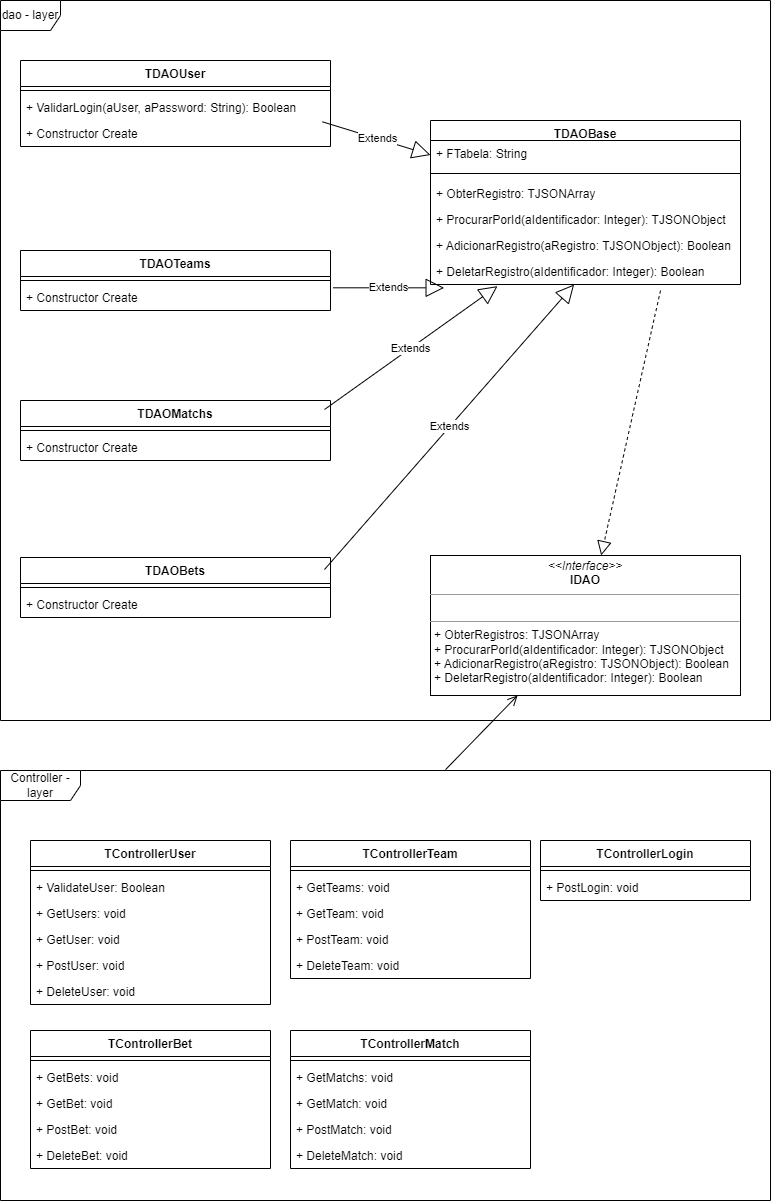

The diagram above was exported from draw.io. Its source (the exported page's mxGraphModel, read from the mxfile embedded in the PNG):
<mxGraphModel dx="1134" dy="2226" grid="1" gridSize="10" guides="1" tooltips="1" connect="1" arrows="1" fold="1" page="1" pageScale="1" pageWidth="827" pageHeight="1169" math="0" shadow="0">
  <root>
    <mxCell id="0" />
    <mxCell id="1" parent="0" />
    <mxCell id="qS6DiDYk2PjgTgFD92xH-4" value="dao - layer" style="shape=umlFrame;whiteSpace=wrap;html=1;pointerEvents=0;" vertex="1" parent="1">
      <mxGeometry x="330" y="-40" width="770" height="720" as="geometry" />
    </mxCell>
    <mxCell id="qS6DiDYk2PjgTgFD92xH-14" value="TDAOUser" style="swimlane;fontStyle=1;align=center;verticalAlign=top;childLayout=stackLayout;horizontal=1;startSize=26;horizontalStack=0;resizeParent=1;resizeParentMax=0;resizeLast=0;collapsible=1;marginBottom=0;" vertex="1" parent="1">
      <mxGeometry x="350" y="20" width="310" height="86" as="geometry">
        <mxRectangle x="350" y="190" width="100" height="30" as="alternateBounds" />
      </mxGeometry>
    </mxCell>
    <mxCell id="qS6DiDYk2PjgTgFD92xH-16" value="" style="line;strokeWidth=1;fillColor=none;align=left;verticalAlign=middle;spacingTop=-1;spacingLeft=3;spacingRight=3;rotatable=0;labelPosition=right;points=[];portConstraint=eastwest;strokeColor=inherit;" vertex="1" parent="qS6DiDYk2PjgTgFD92xH-14">
      <mxGeometry y="26" width="310" height="8" as="geometry" />
    </mxCell>
    <mxCell id="qS6DiDYk2PjgTgFD92xH-22" value="+ ValidarLogin(aUser, aPassword: String): Boolean" style="text;strokeColor=none;fillColor=none;align=left;verticalAlign=top;spacingLeft=4;spacingRight=4;overflow=hidden;rotatable=0;points=[[0,0.5],[1,0.5]];portConstraint=eastwest;" vertex="1" parent="qS6DiDYk2PjgTgFD92xH-14">
      <mxGeometry y="34" width="310" height="26" as="geometry" />
    </mxCell>
    <mxCell id="qS6DiDYk2PjgTgFD92xH-112" value="+ Constructor Create" style="text;strokeColor=none;fillColor=none;align=left;verticalAlign=top;spacingLeft=4;spacingRight=4;overflow=hidden;rotatable=0;points=[[0,0.5],[1,0.5]];portConstraint=eastwest;" vertex="1" parent="qS6DiDYk2PjgTgFD92xH-14">
      <mxGeometry y="60" width="310" height="26" as="geometry" />
    </mxCell>
    <mxCell id="qS6DiDYk2PjgTgFD92xH-23" value="TDAOTeams&#10;" style="swimlane;fontStyle=1;align=center;verticalAlign=top;childLayout=stackLayout;horizontal=1;startSize=26;horizontalStack=0;resizeParent=1;resizeParentMax=0;resizeLast=0;collapsible=1;marginBottom=0;" vertex="1" parent="1">
      <mxGeometry x="350" y="210" width="310" height="60" as="geometry" />
    </mxCell>
    <mxCell id="qS6DiDYk2PjgTgFD92xH-25" value="" style="line;strokeWidth=1;fillColor=none;align=left;verticalAlign=middle;spacingTop=-1;spacingLeft=3;spacingRight=3;rotatable=0;labelPosition=right;points=[];portConstraint=eastwest;strokeColor=inherit;" vertex="1" parent="qS6DiDYk2PjgTgFD92xH-23">
      <mxGeometry y="26" width="310" height="8" as="geometry" />
    </mxCell>
    <mxCell id="qS6DiDYk2PjgTgFD92xH-113" value="+ Constructor Create" style="text;strokeColor=none;fillColor=none;align=left;verticalAlign=top;spacingLeft=4;spacingRight=4;overflow=hidden;rotatable=0;points=[[0,0.5],[1,0.5]];portConstraint=eastwest;" vertex="1" parent="qS6DiDYk2PjgTgFD92xH-23">
      <mxGeometry y="34" width="310" height="26" as="geometry" />
    </mxCell>
    <mxCell id="qS6DiDYk2PjgTgFD92xH-30" value="TDAOMatchs&#10;" style="swimlane;fontStyle=1;align=center;verticalAlign=top;childLayout=stackLayout;horizontal=1;startSize=26;horizontalStack=0;resizeParent=1;resizeParentMax=0;resizeLast=0;collapsible=1;marginBottom=0;" vertex="1" parent="1">
      <mxGeometry x="350" y="360" width="310" height="60" as="geometry" />
    </mxCell>
    <mxCell id="qS6DiDYk2PjgTgFD92xH-31" value="" style="line;strokeWidth=1;fillColor=none;align=left;verticalAlign=middle;spacingTop=-1;spacingLeft=3;spacingRight=3;rotatable=0;labelPosition=right;points=[];portConstraint=eastwest;strokeColor=inherit;" vertex="1" parent="qS6DiDYk2PjgTgFD92xH-30">
      <mxGeometry y="26" width="310" height="8" as="geometry" />
    </mxCell>
    <mxCell id="qS6DiDYk2PjgTgFD92xH-115" value="+ Constructor Create" style="text;strokeColor=none;fillColor=none;align=left;verticalAlign=top;spacingLeft=4;spacingRight=4;overflow=hidden;rotatable=0;points=[[0,0.5],[1,0.5]];portConstraint=eastwest;" vertex="1" parent="qS6DiDYk2PjgTgFD92xH-30">
      <mxGeometry y="34" width="310" height="26" as="geometry" />
    </mxCell>
    <mxCell id="qS6DiDYk2PjgTgFD92xH-36" value="TDAOBets" style="swimlane;fontStyle=1;align=center;verticalAlign=top;childLayout=stackLayout;horizontal=1;startSize=26;horizontalStack=0;resizeParent=1;resizeParentMax=0;resizeLast=0;collapsible=1;marginBottom=0;" vertex="1" parent="1">
      <mxGeometry x="350" y="517" width="310" height="60" as="geometry">
        <mxRectangle x="350" y="190" width="100" height="30" as="alternateBounds" />
      </mxGeometry>
    </mxCell>
    <mxCell id="qS6DiDYk2PjgTgFD92xH-37" value="" style="line;strokeWidth=1;fillColor=none;align=left;verticalAlign=middle;spacingTop=-1;spacingLeft=3;spacingRight=3;rotatable=0;labelPosition=right;points=[];portConstraint=eastwest;strokeColor=inherit;" vertex="1" parent="qS6DiDYk2PjgTgFD92xH-36">
      <mxGeometry y="26" width="310" height="8" as="geometry" />
    </mxCell>
    <mxCell id="qS6DiDYk2PjgTgFD92xH-116" value="+ Constructor Create" style="text;strokeColor=none;fillColor=none;align=left;verticalAlign=top;spacingLeft=4;spacingRight=4;overflow=hidden;rotatable=0;points=[[0,0.5],[1,0.5]];portConstraint=eastwest;" vertex="1" parent="qS6DiDYk2PjgTgFD92xH-36">
      <mxGeometry y="34" width="310" height="26" as="geometry" />
    </mxCell>
    <mxCell id="qS6DiDYk2PjgTgFD92xH-43" value="&lt;p style=&quot;margin:0px;margin-top:4px;text-align:center;&quot;&gt;&lt;i&gt;&amp;lt;&amp;lt;Interface&amp;gt;&amp;gt;&lt;/i&gt;&lt;br&gt;&lt;b&gt;IDAO&lt;/b&gt;&lt;/p&gt;&lt;hr size=&quot;1&quot;&gt;&lt;p style=&quot;margin:0px;margin-left:4px;&quot;&gt;&lt;br&gt;&lt;/p&gt;&lt;hr size=&quot;1&quot;&gt;&lt;p style=&quot;margin:0px;margin-left:4px;&quot;&gt;+ ObterRegistros: TJSONArray&lt;/p&gt;&lt;p style=&quot;margin:0px;margin-left:4px;&quot;&gt;+ ProcurarPorId(aIdentificador: Integer): TJSONObject&lt;/p&gt;&lt;p style=&quot;margin:0px;margin-left:4px;&quot;&gt;+ AdicionarRegistro(aRegistro: TJSONObject): Boolean&lt;/p&gt;&lt;p style=&quot;margin:0px;margin-left:4px;&quot;&gt;+ DeletarRegistro(aIdentificador: Integer): Boolean&lt;/p&gt;" style="verticalAlign=top;align=left;overflow=fill;fontSize=12;fontFamily=Helvetica;html=1;" vertex="1" parent="1">
      <mxGeometry x="760" y="515" width="310" height="140" as="geometry" />
    </mxCell>
    <mxCell id="qS6DiDYk2PjgTgFD92xH-53" value="Controller - layer" style="shape=umlFrame;whiteSpace=wrap;html=1;pointerEvents=0;width=80;height=30;" vertex="1" parent="1">
      <mxGeometry x="330" y="730" width="770" height="430" as="geometry" />
    </mxCell>
    <mxCell id="qS6DiDYk2PjgTgFD92xH-54" value="TControllerUser&#10;" style="swimlane;fontStyle=1;align=center;verticalAlign=top;childLayout=stackLayout;horizontal=1;startSize=26;horizontalStack=0;resizeParent=1;resizeParentMax=0;resizeLast=0;collapsible=1;marginBottom=0;" vertex="1" parent="1">
      <mxGeometry x="360" y="800" width="240" height="164" as="geometry" />
    </mxCell>
    <mxCell id="qS6DiDYk2PjgTgFD92xH-56" value="" style="line;strokeWidth=1;fillColor=none;align=left;verticalAlign=middle;spacingTop=-1;spacingLeft=3;spacingRight=3;rotatable=0;labelPosition=right;points=[];portConstraint=eastwest;strokeColor=inherit;" vertex="1" parent="qS6DiDYk2PjgTgFD92xH-54">
      <mxGeometry y="26" width="240" height="8" as="geometry" />
    </mxCell>
    <mxCell id="qS6DiDYk2PjgTgFD92xH-57" value="+ ValidateUser: Boolean" style="text;strokeColor=none;fillColor=none;align=left;verticalAlign=top;spacingLeft=4;spacingRight=4;overflow=hidden;rotatable=0;points=[[0,0.5],[1,0.5]];portConstraint=eastwest;" vertex="1" parent="qS6DiDYk2PjgTgFD92xH-54">
      <mxGeometry y="34" width="240" height="26" as="geometry" />
    </mxCell>
    <mxCell id="qS6DiDYk2PjgTgFD92xH-58" value="+ GetUsers: void&#10;" style="text;strokeColor=none;fillColor=none;align=left;verticalAlign=top;spacingLeft=4;spacingRight=4;overflow=hidden;rotatable=0;points=[[0,0.5],[1,0.5]];portConstraint=eastwest;" vertex="1" parent="qS6DiDYk2PjgTgFD92xH-54">
      <mxGeometry y="60" width="240" height="26" as="geometry" />
    </mxCell>
    <mxCell id="qS6DiDYk2PjgTgFD92xH-59" value="+ GetUser: void&#10;" style="text;strokeColor=none;fillColor=none;align=left;verticalAlign=top;spacingLeft=4;spacingRight=4;overflow=hidden;rotatable=0;points=[[0,0.5],[1,0.5]];portConstraint=eastwest;" vertex="1" parent="qS6DiDYk2PjgTgFD92xH-54">
      <mxGeometry y="86" width="240" height="26" as="geometry" />
    </mxCell>
    <mxCell id="qS6DiDYk2PjgTgFD92xH-60" value="+ PostUser: void" style="text;strokeColor=none;fillColor=none;align=left;verticalAlign=top;spacingLeft=4;spacingRight=4;overflow=hidden;rotatable=0;points=[[0,0.5],[1,0.5]];portConstraint=eastwest;" vertex="1" parent="qS6DiDYk2PjgTgFD92xH-54">
      <mxGeometry y="112" width="240" height="26" as="geometry" />
    </mxCell>
    <mxCell id="qS6DiDYk2PjgTgFD92xH-61" value="+ DeleteUser: void" style="text;strokeColor=none;fillColor=none;align=left;verticalAlign=top;spacingLeft=4;spacingRight=4;overflow=hidden;rotatable=0;points=[[0,0.5],[1,0.5]];portConstraint=eastwest;" vertex="1" parent="qS6DiDYk2PjgTgFD92xH-54">
      <mxGeometry y="138" width="240" height="26" as="geometry" />
    </mxCell>
    <mxCell id="qS6DiDYk2PjgTgFD92xH-62" value="TControllerTeam" style="swimlane;fontStyle=1;align=center;verticalAlign=top;childLayout=stackLayout;horizontal=1;startSize=26;horizontalStack=0;resizeParent=1;resizeParentMax=0;resizeLast=0;collapsible=1;marginBottom=0;" vertex="1" parent="1">
      <mxGeometry x="620" y="800" width="240" height="138" as="geometry" />
    </mxCell>
    <mxCell id="qS6DiDYk2PjgTgFD92xH-63" value="" style="line;strokeWidth=1;fillColor=none;align=left;verticalAlign=middle;spacingTop=-1;spacingLeft=3;spacingRight=3;rotatable=0;labelPosition=right;points=[];portConstraint=eastwest;strokeColor=inherit;" vertex="1" parent="qS6DiDYk2PjgTgFD92xH-62">
      <mxGeometry y="26" width="240" height="8" as="geometry" />
    </mxCell>
    <mxCell id="qS6DiDYk2PjgTgFD92xH-65" value="+ GetTeams: void&#10;" style="text;strokeColor=none;fillColor=none;align=left;verticalAlign=top;spacingLeft=4;spacingRight=4;overflow=hidden;rotatable=0;points=[[0,0.5],[1,0.5]];portConstraint=eastwest;" vertex="1" parent="qS6DiDYk2PjgTgFD92xH-62">
      <mxGeometry y="34" width="240" height="26" as="geometry" />
    </mxCell>
    <mxCell id="qS6DiDYk2PjgTgFD92xH-66" value="+ GetTeam: void&#10;" style="text;strokeColor=none;fillColor=none;align=left;verticalAlign=top;spacingLeft=4;spacingRight=4;overflow=hidden;rotatable=0;points=[[0,0.5],[1,0.5]];portConstraint=eastwest;" vertex="1" parent="qS6DiDYk2PjgTgFD92xH-62">
      <mxGeometry y="60" width="240" height="26" as="geometry" />
    </mxCell>
    <mxCell id="qS6DiDYk2PjgTgFD92xH-67" value="+ PostTeam: void" style="text;strokeColor=none;fillColor=none;align=left;verticalAlign=top;spacingLeft=4;spacingRight=4;overflow=hidden;rotatable=0;points=[[0,0.5],[1,0.5]];portConstraint=eastwest;" vertex="1" parent="qS6DiDYk2PjgTgFD92xH-62">
      <mxGeometry y="86" width="240" height="26" as="geometry" />
    </mxCell>
    <mxCell id="qS6DiDYk2PjgTgFD92xH-68" value="+ DeleteTeam: void" style="text;strokeColor=none;fillColor=none;align=left;verticalAlign=top;spacingLeft=4;spacingRight=4;overflow=hidden;rotatable=0;points=[[0,0.5],[1,0.5]];portConstraint=eastwest;" vertex="1" parent="qS6DiDYk2PjgTgFD92xH-62">
      <mxGeometry y="112" width="240" height="26" as="geometry" />
    </mxCell>
    <mxCell id="qS6DiDYk2PjgTgFD92xH-69" value="TControllerBet&#10;" style="swimlane;fontStyle=1;align=center;verticalAlign=top;childLayout=stackLayout;horizontal=1;startSize=26;horizontalStack=0;resizeParent=1;resizeParentMax=0;resizeLast=0;collapsible=1;marginBottom=0;" vertex="1" parent="1">
      <mxGeometry x="360" y="990" width="240" height="138" as="geometry" />
    </mxCell>
    <mxCell id="qS6DiDYk2PjgTgFD92xH-70" value="" style="line;strokeWidth=1;fillColor=none;align=left;verticalAlign=middle;spacingTop=-1;spacingLeft=3;spacingRight=3;rotatable=0;labelPosition=right;points=[];portConstraint=eastwest;strokeColor=inherit;" vertex="1" parent="qS6DiDYk2PjgTgFD92xH-69">
      <mxGeometry y="26" width="240" height="8" as="geometry" />
    </mxCell>
    <mxCell id="qS6DiDYk2PjgTgFD92xH-71" value="+ GetBets: void&#10;" style="text;strokeColor=none;fillColor=none;align=left;verticalAlign=top;spacingLeft=4;spacingRight=4;overflow=hidden;rotatable=0;points=[[0,0.5],[1,0.5]];portConstraint=eastwest;" vertex="1" parent="qS6DiDYk2PjgTgFD92xH-69">
      <mxGeometry y="34" width="240" height="26" as="geometry" />
    </mxCell>
    <mxCell id="qS6DiDYk2PjgTgFD92xH-72" value="+ GetBet: void&#10;" style="text;strokeColor=none;fillColor=none;align=left;verticalAlign=top;spacingLeft=4;spacingRight=4;overflow=hidden;rotatable=0;points=[[0,0.5],[1,0.5]];portConstraint=eastwest;" vertex="1" parent="qS6DiDYk2PjgTgFD92xH-69">
      <mxGeometry y="60" width="240" height="26" as="geometry" />
    </mxCell>
    <mxCell id="qS6DiDYk2PjgTgFD92xH-73" value="+ PostBet: void" style="text;strokeColor=none;fillColor=none;align=left;verticalAlign=top;spacingLeft=4;spacingRight=4;overflow=hidden;rotatable=0;points=[[0,0.5],[1,0.5]];portConstraint=eastwest;" vertex="1" parent="qS6DiDYk2PjgTgFD92xH-69">
      <mxGeometry y="86" width="240" height="26" as="geometry" />
    </mxCell>
    <mxCell id="qS6DiDYk2PjgTgFD92xH-74" value="+ DeleteBet: void" style="text;strokeColor=none;fillColor=none;align=left;verticalAlign=top;spacingLeft=4;spacingRight=4;overflow=hidden;rotatable=0;points=[[0,0.5],[1,0.5]];portConstraint=eastwest;" vertex="1" parent="qS6DiDYk2PjgTgFD92xH-69">
      <mxGeometry y="112" width="240" height="26" as="geometry" />
    </mxCell>
    <mxCell id="qS6DiDYk2PjgTgFD92xH-75" value="TControllerMatch&#10;" style="swimlane;fontStyle=1;align=center;verticalAlign=top;childLayout=stackLayout;horizontal=1;startSize=26;horizontalStack=0;resizeParent=1;resizeParentMax=0;resizeLast=0;collapsible=1;marginBottom=0;" vertex="1" parent="1">
      <mxGeometry x="620" y="990" width="240" height="138" as="geometry" />
    </mxCell>
    <mxCell id="qS6DiDYk2PjgTgFD92xH-76" value="" style="line;strokeWidth=1;fillColor=none;align=left;verticalAlign=middle;spacingTop=-1;spacingLeft=3;spacingRight=3;rotatable=0;labelPosition=right;points=[];portConstraint=eastwest;strokeColor=inherit;" vertex="1" parent="qS6DiDYk2PjgTgFD92xH-75">
      <mxGeometry y="26" width="240" height="8" as="geometry" />
    </mxCell>
    <mxCell id="qS6DiDYk2PjgTgFD92xH-77" value="+ GetMatchs: void&#10;" style="text;strokeColor=none;fillColor=none;align=left;verticalAlign=top;spacingLeft=4;spacingRight=4;overflow=hidden;rotatable=0;points=[[0,0.5],[1,0.5]];portConstraint=eastwest;" vertex="1" parent="qS6DiDYk2PjgTgFD92xH-75">
      <mxGeometry y="34" width="240" height="26" as="geometry" />
    </mxCell>
    <mxCell id="qS6DiDYk2PjgTgFD92xH-78" value="+ GetMatch: void&#10;" style="text;strokeColor=none;fillColor=none;align=left;verticalAlign=top;spacingLeft=4;spacingRight=4;overflow=hidden;rotatable=0;points=[[0,0.5],[1,0.5]];portConstraint=eastwest;" vertex="1" parent="qS6DiDYk2PjgTgFD92xH-75">
      <mxGeometry y="60" width="240" height="26" as="geometry" />
    </mxCell>
    <mxCell id="qS6DiDYk2PjgTgFD92xH-79" value="+ PostMatch: void" style="text;strokeColor=none;fillColor=none;align=left;verticalAlign=top;spacingLeft=4;spacingRight=4;overflow=hidden;rotatable=0;points=[[0,0.5],[1,0.5]];portConstraint=eastwest;" vertex="1" parent="qS6DiDYk2PjgTgFD92xH-75">
      <mxGeometry y="86" width="240" height="26" as="geometry" />
    </mxCell>
    <mxCell id="qS6DiDYk2PjgTgFD92xH-80" value="+ DeleteMatch: void" style="text;strokeColor=none;fillColor=none;align=left;verticalAlign=top;spacingLeft=4;spacingRight=4;overflow=hidden;rotatable=0;points=[[0,0.5],[1,0.5]];portConstraint=eastwest;" vertex="1" parent="qS6DiDYk2PjgTgFD92xH-75">
      <mxGeometry y="112" width="240" height="26" as="geometry" />
    </mxCell>
    <mxCell id="qS6DiDYk2PjgTgFD92xH-81" value="TControllerLogin" style="swimlane;fontStyle=1;align=center;verticalAlign=top;childLayout=stackLayout;horizontal=1;startSize=26;horizontalStack=0;resizeParent=1;resizeParentMax=0;resizeLast=0;collapsible=1;marginBottom=0;" vertex="1" parent="1">
      <mxGeometry x="870" y="800" width="210" height="60" as="geometry" />
    </mxCell>
    <mxCell id="qS6DiDYk2PjgTgFD92xH-82" value="" style="line;strokeWidth=1;fillColor=none;align=left;verticalAlign=middle;spacingTop=-1;spacingLeft=3;spacingRight=3;rotatable=0;labelPosition=right;points=[];portConstraint=eastwest;strokeColor=inherit;" vertex="1" parent="qS6DiDYk2PjgTgFD92xH-81">
      <mxGeometry y="26" width="210" height="8" as="geometry" />
    </mxCell>
    <mxCell id="qS6DiDYk2PjgTgFD92xH-86" value="+ PostLogin: void" style="text;strokeColor=none;fillColor=none;align=left;verticalAlign=top;spacingLeft=4;spacingRight=4;overflow=hidden;rotatable=0;points=[[0,0.5],[1,0.5]];portConstraint=eastwest;" vertex="1" parent="qS6DiDYk2PjgTgFD92xH-81">
      <mxGeometry y="34" width="210" height="26" as="geometry" />
    </mxCell>
    <mxCell id="qS6DiDYk2PjgTgFD92xH-95" value="" style="endArrow=open;startArrow=none;endFill=0;startFill=0;endSize=8;html=1;verticalAlign=bottom;labelBackgroundColor=none;strokeWidth=1;rounded=0;exitX=0.578;exitY=-0.002;exitDx=0;exitDy=0;exitPerimeter=0;" edge="1" parent="1" source="qS6DiDYk2PjgTgFD92xH-53" target="qS6DiDYk2PjgTgFD92xH-43">
      <mxGeometry width="160" relative="1" as="geometry">
        <mxPoint x="620" y="710" as="sourcePoint" />
        <mxPoint x="780" y="710" as="targetPoint" />
      </mxGeometry>
    </mxCell>
    <mxCell id="qS6DiDYk2PjgTgFD92xH-96" value="TDAOBase" style="swimlane;fontStyle=1;align=center;verticalAlign=top;childLayout=stackLayout;horizontal=1;startSize=20;horizontalStack=0;resizeParent=1;resizeParentMax=0;resizeLast=0;collapsible=1;marginBottom=0;" vertex="1" parent="1">
      <mxGeometry x="760" y="80" width="310" height="164" as="geometry">
        <mxRectangle x="350" y="190" width="100" height="30" as="alternateBounds" />
      </mxGeometry>
    </mxCell>
    <mxCell id="qS6DiDYk2PjgTgFD92xH-108" value="+ FTabela: String" style="text;strokeColor=none;fillColor=none;align=left;verticalAlign=top;spacingLeft=4;spacingRight=4;overflow=hidden;rotatable=0;points=[[0,0.5],[1,0.5]];portConstraint=eastwest;" vertex="1" parent="qS6DiDYk2PjgTgFD92xH-96">
      <mxGeometry y="20" width="310" height="26" as="geometry" />
    </mxCell>
    <mxCell id="qS6DiDYk2PjgTgFD92xH-97" value="" style="line;strokeWidth=1;fillColor=none;align=left;verticalAlign=middle;spacingTop=-1;spacingLeft=3;spacingRight=3;rotatable=0;labelPosition=right;points=[];portConstraint=eastwest;strokeColor=inherit;" vertex="1" parent="qS6DiDYk2PjgTgFD92xH-96">
      <mxGeometry y="46" width="310" height="14" as="geometry" />
    </mxCell>
    <mxCell id="qS6DiDYk2PjgTgFD92xH-98" value="+ ObterRegistro: TJSONArray" style="text;strokeColor=none;fillColor=none;align=left;verticalAlign=top;spacingLeft=4;spacingRight=4;overflow=hidden;rotatable=0;points=[[0,0.5],[1,0.5]];portConstraint=eastwest;" vertex="1" parent="qS6DiDYk2PjgTgFD92xH-96">
      <mxGeometry y="60" width="310" height="26" as="geometry" />
    </mxCell>
    <mxCell id="qS6DiDYk2PjgTgFD92xH-99" value="+ ProcurarPorId(aIdentificador: Integer): TJSONObject" style="text;strokeColor=none;fillColor=none;align=left;verticalAlign=top;spacingLeft=4;spacingRight=4;overflow=hidden;rotatable=0;points=[[0,0.5],[1,0.5]];portConstraint=eastwest;" vertex="1" parent="qS6DiDYk2PjgTgFD92xH-96">
      <mxGeometry y="86" width="310" height="26" as="geometry" />
    </mxCell>
    <mxCell id="qS6DiDYk2PjgTgFD92xH-100" value="+ AdicionarRegistro(aRegistro: TJSONObject): Boolean&#10;" style="text;strokeColor=none;fillColor=none;align=left;verticalAlign=top;spacingLeft=4;spacingRight=4;overflow=hidden;rotatable=0;points=[[0,0.5],[1,0.5]];portConstraint=eastwest;" vertex="1" parent="qS6DiDYk2PjgTgFD92xH-96">
      <mxGeometry y="112" width="310" height="26" as="geometry" />
    </mxCell>
    <mxCell id="qS6DiDYk2PjgTgFD92xH-101" value="+ DeletarRegistro(aIdentificador: Integer): Boolean" style="text;strokeColor=none;fillColor=none;align=left;verticalAlign=top;spacingLeft=4;spacingRight=4;overflow=hidden;rotatable=0;points=[[0,0.5],[1,0.5]];portConstraint=eastwest;" vertex="1" parent="qS6DiDYk2PjgTgFD92xH-96">
      <mxGeometry y="138" width="310" height="26" as="geometry" />
    </mxCell>
    <mxCell id="qS6DiDYk2PjgTgFD92xH-103" value="Extends" style="endArrow=block;endSize=16;endFill=0;html=1;rounded=0;exitX=0.974;exitY=1.051;exitDx=0;exitDy=0;exitPerimeter=0;" edge="1" parent="1" source="qS6DiDYk2PjgTgFD92xH-22" target="qS6DiDYk2PjgTgFD92xH-96">
      <mxGeometry width="160" relative="1" as="geometry">
        <mxPoint x="660" y="119" as="sourcePoint" />
        <mxPoint x="790" y="140" as="targetPoint" />
      </mxGeometry>
    </mxCell>
    <mxCell id="qS6DiDYk2PjgTgFD92xH-105" value="Extends" style="endArrow=block;endSize=16;endFill=0;html=1;rounded=0;exitX=1.008;exitY=0.127;exitDx=0;exitDy=0;exitPerimeter=0;entryX=0.044;entryY=1.128;entryDx=0;entryDy=0;entryPerimeter=0;" edge="1" parent="1" source="qS6DiDYk2PjgTgFD92xH-113" target="qS6DiDYk2PjgTgFD92xH-101">
      <mxGeometry width="160" relative="1" as="geometry">
        <mxPoint x="652" y="230" as="sourcePoint" />
        <mxPoint x="760" y="258" as="targetPoint" />
      </mxGeometry>
    </mxCell>
    <mxCell id="qS6DiDYk2PjgTgFD92xH-106" value="Extends" style="endArrow=block;endSize=16;endFill=0;html=1;rounded=0;exitX=0.974;exitY=1.051;exitDx=0;exitDy=0;exitPerimeter=0;entryX=0.216;entryY=1.064;entryDx=0;entryDy=0;entryPerimeter=0;" edge="1" parent="1" target="qS6DiDYk2PjgTgFD92xH-101">
      <mxGeometry width="160" relative="1" as="geometry">
        <mxPoint x="654" y="369" as="sourcePoint" />
        <mxPoint x="776" y="360" as="targetPoint" />
      </mxGeometry>
    </mxCell>
    <mxCell id="qS6DiDYk2PjgTgFD92xH-107" value="Extends" style="endArrow=block;endSize=16;endFill=0;html=1;rounded=0;exitX=0.974;exitY=1.051;exitDx=0;exitDy=0;exitPerimeter=0;" edge="1" parent="1" target="qS6DiDYk2PjgTgFD92xH-101">
      <mxGeometry width="160" relative="1" as="geometry">
        <mxPoint x="654" y="529" as="sourcePoint" />
        <mxPoint x="827" y="380" as="targetPoint" />
      </mxGeometry>
    </mxCell>
    <mxCell id="qS6DiDYk2PjgTgFD92xH-109" value="" style="endArrow=block;dashed=1;endFill=0;endSize=12;html=1;rounded=0;exitX=0.742;exitY=1.231;exitDx=0;exitDy=0;exitPerimeter=0;" edge="1" parent="1" source="qS6DiDYk2PjgTgFD92xH-101" target="qS6DiDYk2PjgTgFD92xH-43">
      <mxGeometry width="160" relative="1" as="geometry">
        <mxPoint x="890" y="290" as="sourcePoint" />
        <mxPoint x="1050" y="290" as="targetPoint" />
      </mxGeometry>
    </mxCell>
  </root>
</mxGraphModel>